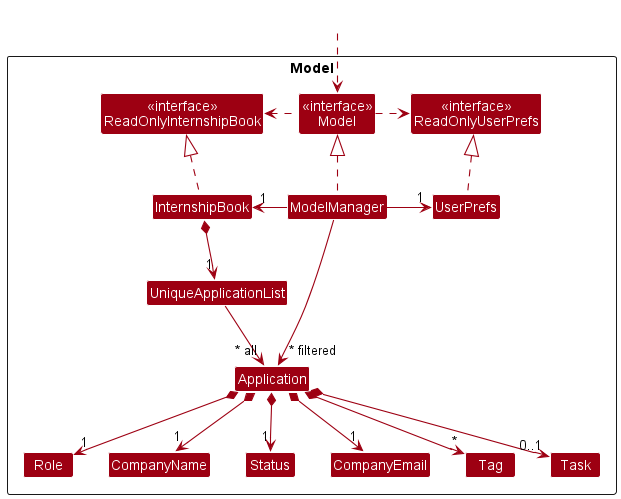

The diagram above was rendered by PlantUML. Its source (embedded in the PNG):
@startuml
!include style.puml
skinparam arrowThickness 1.1
skinparam arrowColor MODEL_COLOR
skinparam classBackgroundColor MODEL_COLOR

Package Model <<Rectangle>>{
Class "<<interface>>\nReadOnlyInternshipBook" as ReadOnlyInternshipBook
Class "<<interface>>\nReadOnlyUserPrefs" as ReadOnlyUserPrefs
Class "<<interface>>\nModel" as ModelInterface
Class InternshipBook
Class ModelManager
Class UserPrefs

Class UniqueApplicationList
Class Application
Class Status
Class CompanyEmail
Class Role
Class CompanyName
Class Tag
Class Task
}

Class HiddenOutside #FFFFFF
HiddenOutside ..> ModelInterface

InternshipBook .up.|> ReadOnlyInternshipBook

ModelManager .up.|> ModelInterface
ModelInterface .right.> ReadOnlyUserPrefs
ModelInterface .left.> ReadOnlyInternshipBook
ModelManager -left-> "1" InternshipBook
ModelManager -right-> "1" UserPrefs
UserPrefs .up.|> ReadOnlyUserPrefs

InternshipBook *--> "1" UniqueApplicationList
UniqueApplicationList --> "~* all" Application
ModelManager -->"~* filtered" Application

Application *--> "1" Role
Application *--> "1" CompanyName
Application *--> "1" CompanyEmail
Application *--> "1" Status
Application *--> "0..1" Task
Application *--> "*" Tag

Role -[hidden]right-> CompanyName
CompanyName -[hidden]right-> Status
Status -[hidden]right-> CompanyEmail

@enduml